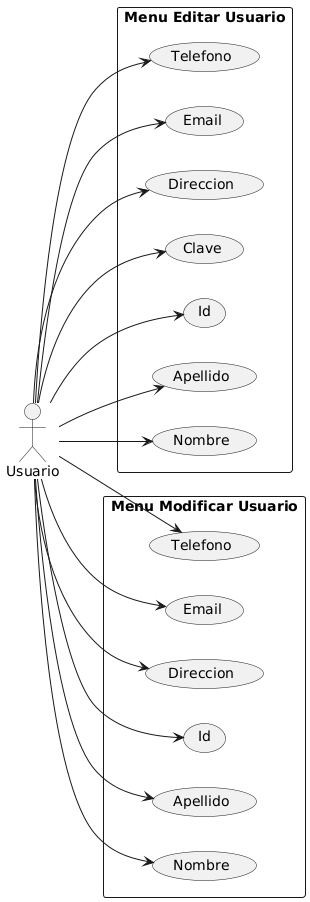

The diagram above was rendered by PlantUML. Its source (embedded in the PNG):
@startuml
left to right direction


rectangle "Menu Editar Usuario" {
  usecase "Nombre" as MAB1
  usecase "Apellido" as MAB2
  usecase "Id" as MAB3
  usecase "Clave" as MAB4
  usecase "Direccion" as MAB5
  usecase "Email" as MAB6
  usecase "Telefono" as MAB7
}
Usuario --> MAB1
Usuario --> MAB2
Usuario --> MAB3
Usuario --> MAB4
Usuario --> MAB5
Usuario --> MAB6
Usuario --> MAB7

rectangle "Menu Modificar Usuario" {
  usecase "Nombre" as MBA1
  usecase "Apellido" as MBA2
  usecase "Id" as MBA3
  usecase "Direccion" as MBA4
  usecase "Email" as MBA5
  usecase "Telefono" as MBA6
}
Usuario --> MBA1
Usuario --> MBA2
Usuario --> MBA3
Usuario --> MBA4
Usuario --> MBA5
Usuario --> MBA6
@enduml